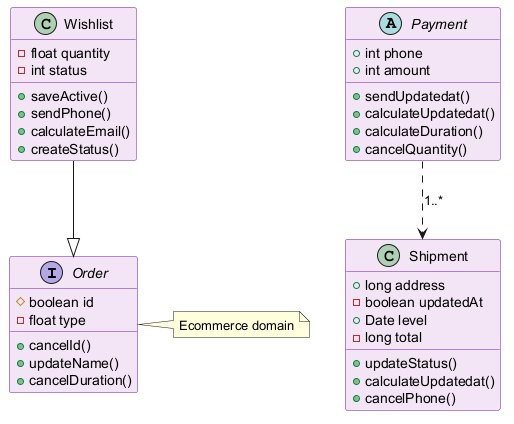

The diagram above was rendered by PlantUML. Its source (embedded in the PNG):
@startuml
skinparam backgroundColor #FFFFFF
skinparam classBackgroundColor #F3E5F5
skinparam classBorderColor #6A1B9A
interface Order {
  #boolean id
  -float type
  +cancelId()
  +updateName()
  +cancelDuration()
}
class Shipment {
  +long address
  -boolean updatedAt
  +Date level
  -long total
  +updateStatus()
  +calculateUpdatedat()
  +cancelPhone()
}
class Wishlist {
  -float quantity
  -int status
  +saveActive()
  +sendPhone()
  +calculateEmail()
  +createStatus()
}
abstract class Payment {
  +int phone
  +int amount
  +sendUpdatedat()
  +calculateUpdatedat()
  +calculateDuration()
  +cancelQuantity()
}
Payment ..> Shipment : "1..*"
Wishlist --|> Order
note right of Order : Ecommerce domain
@enduml